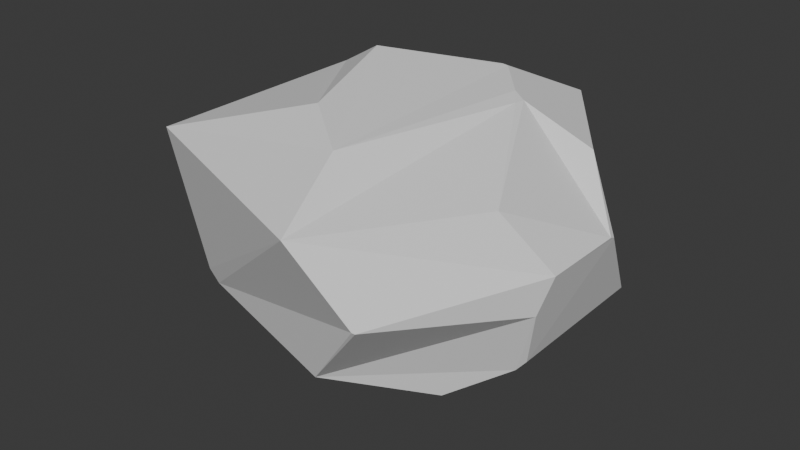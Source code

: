 # Source: Short_Rock_01.blend  (saved by Blender 5.0.119; exported with 4.5.12 LTS)
import bpy
from mathutils import Matrix  # noqa: F401  (used for matrix-valued properties, if any)

bpy.ops.wm.read_factory_settings(use_empty=True)
scene = bpy.context.scene
scene.name = 'Scene'

# ---- world
world_world = bpy.data.worlds.new('World'); scene.world = world_world
world_world.use_nodes = True; world_world.node_tree.nodes.clear()
_N = world_world.node_tree.nodes; _L = world_world.node_tree.links
n0 = _N.new('ShaderNodeOutputWorld'); n0.name = 'World Output'; n0.location = (200, 100)
n1 = _N.new('ShaderNodeBackground'); n1.name = 'Background'; n1.location = (-200, 100)
n1.inputs[0].default_value = (0.05088, 0.05088, 0.05088, 1.0)
_L.new(n1.outputs[0], n0.inputs[0])
n0.is_active_output = True
world_world.color = (0.05088, 0.05088, 0.05088)
world_world.sun_shadow_jitter_overblur = 0.0

# ---- meshes
me_icosphere = bpy.data.meshes.new('Icosphere')
me_icosphere.from_pydata([(-0.7236, -0.5257, 0.4472), (0.8328, -0.1897, 0.1245), (0.6714, -0.307, 0.4472), (-0.501, 0.0, -0.6904), (-0.6225, -0.3742, -0.4472), (-0.7919, -0.3154, 0.08939), (-0.7236, 0.5257, 0.4472), (0.7134, 0.5261, -0.4315), (-0.05991, -0.1844, -0.8802), (-0.08142, -0.3531, 0.7242), (0.7928, -0.2324, -0.08484), (-0.563, -0.4668, -0.4472), (-0.6285, -0.4531, -0.3947), (-0.6225, -0.4066, -0.4472), (-0.5913, -0.434, -0.4712), (0.2699, -0.8986, 0.4422), (-0.2675, 0.8234, -0.4649), (-0.3059, 0.8292, -0.3881), (-0.2588, 0.8506, -0.4187), (-0.2445, 0.8403, -0.4472), (-0.6589, 0.4243, -0.1062), (0.3245, 0.2794, 0.674), (0.3769, 0.2058, 0.6543), (0.3826, 0.2521, 0.6504), (0.161, -0.5372, 0.6497), (-0.7236, 0.4994, 0.4472), (-0.6986, 0.5338, 0.4472), (-0.7139, 0.5328, 0.4278), (-0.3072, 0.226, 0.7504), (0.6964, -0.1899, -0.468), (0.73, -0.1727, -0.4136), (-0.2032, 0.0, -0.8744), (-0.1847, -0.01265, -0.8802), (-0.176, 0.5577, -0.6363), (0.8289, 0.2005, 0.1066), (0.8328, 0.1701, 0.1245), (0.653, 0.3134, 0.4557), (0.2745, 0.8449, 0.4412), (0.1637, 0.4611, 0.6918), (0.1369, 0.4637, 0.695), (0.3408, -0.2339, -0.7393), (0.3118, -0.2404, -0.7517), (0.4973, -0.3613, -0.6151), (0.4787, -0.8131, 0.04215), (0.4864, -0.8048, 0.03297), (0.191, -0.6942, -0.4485)], [], [(11, 12, 13, 14), (15, 12, 11), (12, 15, 0), (5, 4, 13, 12, 0), (16, 17, 18, 19), (20, 17, 16), (3, 4, 5, 6, 20), (21, 22, 23), (24, 22, 21), (15, 2, 22, 24), (0, 15, 24, 9), (25, 26, 27, 6), (28, 26, 25), (25, 0, 9, 28), (6, 5, 0, 25), (17, 20, 6, 27), (29, 7, 30), (31, 33, 32), (31, 32, 8, 14, 13, 4, 3), (33, 31, 3, 20, 16), (7, 33, 16, 19), (34, 36, 35), (10, 30, 7, 34, 35, 1), (1, 35, 36, 23, 22, 2), (38, 37, 39), (21, 23, 36, 37, 38), (18, 17, 27, 26, 37), (37, 26, 28, 39), (7, 19, 18, 37), (7, 37, 36, 34), (21, 38, 39, 28, 9, 24), (40, 42, 41), (32, 33, 7, 40, 41, 8), (29, 42, 40, 7), (43, 45, 44), (43, 44, 10, 1, 2, 15), (42, 29, 30, 10, 44, 45), (11, 45, 43, 15), (8, 41, 42, 45, 11, 14)])
_uv = me_icosphere.uv_layers.new(name='UVMap')
_uv.uv.foreach_set('vector', [0.8805, 0.1513, 0.8985, 0.1621, 0.8982, 0.1575, 0.8786, 0.1506, 0.1711, 0.3149, 0.03854, 0.1404, 0.05082, 0.1315, 0.03854, 0.1404, 0.1711, 0.3149, 0.0, 0.3149, 0.8727, 0.2519, 0.8982, 0.1575, 0.8982, 0.1575, 0.8985, 0.1621, 0.9091, 0.3149, 0.6364, 0.1524, 0.6409, 0.1653, 0.6335, 0.1608, 0.6306, 0.1575, 0.7336, 0.2231, 0.6409, 0.1653, 0.6364, 0.1524, 0.8049, 0.08819, 0.8982, 0.1575, 0.8727, 0.2519, 0.7273, 0.3149, 0.7373, 0.2107, 0.4517, 0.3795, 0.4278, 0.3747, 0.4414, 0.3728, 0.1824, 0.3677, 0.4278, 0.3747, 0.4517, 0.3795, 0.1863, 0.3149, 0.298, 0.3149, 0.4278, 0.3747, 0.1824, 0.3677, 0.0, 0.3149, 0.1795, 0.3186, 0.1407, 0.3777, 0.09639, 0.3938, 0.7307, 0.3149, 0.7241, 0.3154, 0.7253, 0.3114, 0.7273, 0.3149, 0.7775, 0.4019, 0.7241, 0.3154, 0.7307, 0.3149, 0.7307, 0.3149, 0.9091, 0.3149, 0.5492, 0.3938, 0.766, 0.4015, 0.7273, 0.3149, 0.8727, 0.2519, 0.9091, 0.3149, 0.7307, 0.3149, 0.6409, 0.1653, 0.7336, 0.2231, 0.7273, 0.3149, 0.7253, 0.3114, 0.3269, 0.1515, 0.4511, 0.1634, 0.3338, 0.1634, 0.8674, 0.03506, 0.6665, 0.1015, 0.8466, 0.03413, 0.8674, 0.03506, 0.8466, 0.03413, 0.5455, 0.03413, 0.8786, 0.1506, 0.8982, 0.1575, 0.8982, 0.1575, 0.8049, 0.08819, 0.6675, 0.1032, 0.7587, 0.03577, 0.8049, 0.08819, 0.7373, 0.2107, 0.6364, 0.1524, 0.4545, 0.1575, 0.6067, 0.1057, 0.6364, 0.1524, 0.6306, 0.1575, 0.3983, 0.255, 0.4303, 0.3197, 0.3931, 0.2581, 0.3234, 0.2213, 0.3338, 0.1634, 0.4511, 0.1634, 0.3983, 0.255, 0.3931, 0.2581, 0.3308, 0.2581, 0.3308, 0.2581, 0.3931, 0.2581, 0.4303, 0.3197, 0.4414, 0.3728, 0.4278, 0.3747, 0.298, 0.3149, 0.5019, 0.3846, 0.5467, 0.3152, 0.508, 0.3852, 0.4517, 0.3795, 0.4414, 0.3728, 0.433, 0.3149, 0.5426, 0.3149, 0.5019, 0.3846, 0.6335, 0.1608, 0.6409, 0.1653, 0.7253, 0.3114, 0.7241, 0.3154, 0.5461, 0.3131, 0.5467, 0.3152, 0.7241, 0.3154, 0.6712, 0.4011, 0.5889, 0.3855, 0.4605, 0.1575, 0.6306, 0.1575, 0.6335, 0.1608, 0.5443, 0.3128, 0.4575, 0.1626, 0.5426, 0.3149, 0.433, 0.3149, 0.3983, 0.255, 0.4517, 0.3795, 0.5019, 0.3846, 0.508, 0.3852, 0.6707, 0.4015, 0.5492, 0.3938, 0.2272, 0.3777, 0.2241, 0.07317, 0.2661, 0.1093, 0.2203, 0.07072, 0.8466, 0.03413, 0.6665, 0.1015, 0.4545, 0.1575, 0.3232, 0.0742, 0.3351, 0.07072, 0.5455, 0.03413, 0.3269, 0.1515, 0.2701, 0.1093, 0.3232, 0.0742, 0.4545, 0.1575, 0.223, 0.2435, 0.1777, 0.1567, 0.2249, 0.242, 0.223, 0.2435, 0.2249, 0.242, 0.3234, 0.2213, 0.3308, 0.2581, 0.298, 0.3149, 0.1844, 0.3092, 0.2701, 0.1093, 0.3269, 0.1515, 0.3338, 0.1634, 0.3234, 0.2213, 0.2249, 0.242, 0.1777, 0.1567, 0.05082, 0.1315, 0.1748, 0.1572, 0.223, 0.2435, 0.1844, 0.3092, 0.1621, 0.03413, 0.2203, 0.07072, 0.2661, 0.1093, 0.1748, 0.1572, 0.05082, 0.1315, 0.04767, 0.1242])
me_icosphere.update()

# ---- objects
ob_icosphere = bpy.data.objects.new('Icosphere', me_icosphere)

# ---- transforms, parenting, visibility, modifiers, constraints
ob_icosphere.location = (0.0, 0.0, 0.0)
ob_icosphere.scale = (1.51, 1.51, 1.107)

# ---- collection membership
scene.collection.objects.link(ob_icosphere)

# ---- scene / render settings (as saved in the file)
scene.frame_start = 1; scene.frame_end = 250; scene.frame_set(1)
scene.render.engine = 'BLENDER_EEVEE_NEXT'
scene.render.bake_bias = 0.0
scene.render.bake_samples = 0
scene.cycles.sampling_pattern = 'TABULATED_SOBOL'
scene.eevee.use_volume_custom_range = False
bpy.context.view_layer.update()

# ---- added for rendering (the .blend has no active camera and no usable light): camera, sun
cam_auto = bpy.data.cameras.new('AutoCamera')
cam_auto.lens = 50.0
cam_auto.sensor_width = 36.0
cam_auto.clip_end = 1000.0
ob_auto_camera = bpy.data.objects.new('AutoCamera', cam_auto)
scene.collection.objects.link(ob_auto_camera)
ob_auto_camera.location = (3.76063, -4.51196, 2.91202)
ob_auto_camera.rotation_euler = (1.09748, -7.21219e-08, 0.694738)
scene.camera = ob_auto_camera
light_auto_sun = bpy.data.lights.new('AutoSun', 'SUN')
light_auto_sun.energy = 3.0
light_auto_sun.angle = 0.0523599
ob_auto_sun = bpy.data.objects.new('AutoSun', light_auto_sun)
scene.collection.objects.link(ob_auto_sun)
ob_auto_sun.rotation_euler = (0.872665, 0.174533, 0.523599)
bpy.context.view_layer.update()
